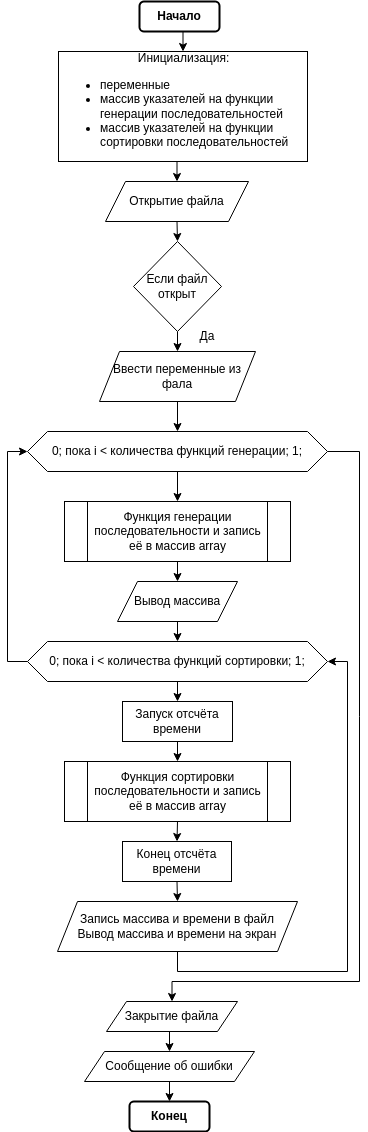

The diagram above was exported from draw.io. Its source (the exported page's mxGraphModel, read from the mxfile embedded in the PNG):
<mxGraphModel dx="1422" dy="832" grid="1" gridSize="10" guides="1" tooltips="1" connect="1" arrows="1" fold="1" page="1" pageScale="1" pageWidth="827" pageHeight="1169" math="0" shadow="0">
  <root>
    <mxCell id="0" />
    <mxCell id="1" parent="0" />
    <mxCell id="alFI2YbXkhATPp5cYsO1-3" style="edgeStyle=orthogonalEdgeStyle;rounded=0;orthogonalLoop=1;jettySize=auto;html=1;exitX=0.5;exitY=1;exitDx=0;exitDy=0;entryX=0.5;entryY=0;entryDx=0;entryDy=0;" edge="1" parent="1" source="alFI2YbXkhATPp5cYsO1-1" target="alFI2YbXkhATPp5cYsO1-2">
      <mxGeometry relative="1" as="geometry" />
    </mxCell>
    <mxCell id="alFI2YbXkhATPp5cYsO1-1" value="&lt;b&gt;Начало&lt;/b&gt;" style="rounded=1;whiteSpace=wrap;html=1;strokeWidth=2;" vertex="1" parent="1">
      <mxGeometry x="370" y="10" width="80" height="30" as="geometry" />
    </mxCell>
    <mxCell id="alFI2YbXkhATPp5cYsO1-5" style="edgeStyle=orthogonalEdgeStyle;rounded=0;orthogonalLoop=1;jettySize=auto;html=1;exitX=0.5;exitY=1;exitDx=0;exitDy=0;entryX=0.5;entryY=0;entryDx=0;entryDy=0;" edge="1" parent="1" target="alFI2YbXkhATPp5cYsO1-4">
      <mxGeometry relative="1" as="geometry">
        <mxPoint x="407.5" y="160" as="sourcePoint" />
      </mxGeometry>
    </mxCell>
    <mxCell id="alFI2YbXkhATPp5cYsO1-2" value="&lt;div style=&quot;text-align: center;&quot;&gt;&lt;span style=&quot;background-color: initial;&quot;&gt;Инициализация:&lt;/span&gt;&lt;/div&gt;&lt;ul&gt;&lt;li&gt;переменные&lt;/li&gt;&lt;li&gt;массив указателей на функции генерации последовательностей&lt;/li&gt;&lt;li&gt;массив указателей на функции сортировки последовательностей&lt;/li&gt;&lt;/ul&gt;" style="rounded=0;whiteSpace=wrap;html=1;align=left;" vertex="1" parent="1">
      <mxGeometry x="289" y="60" width="249" height="110" as="geometry" />
    </mxCell>
    <mxCell id="alFI2YbXkhATPp5cYsO1-7" style="edgeStyle=orthogonalEdgeStyle;rounded=0;orthogonalLoop=1;jettySize=auto;html=1;exitX=0.5;exitY=1;exitDx=0;exitDy=0;entryX=0.5;entryY=0;entryDx=0;entryDy=0;" edge="1" parent="1" source="alFI2YbXkhATPp5cYsO1-4" target="alFI2YbXkhATPp5cYsO1-6">
      <mxGeometry relative="1" as="geometry" />
    </mxCell>
    <mxCell id="alFI2YbXkhATPp5cYsO1-4" value="Открытие файла" style="shape=parallelogram;perimeter=parallelogramPerimeter;whiteSpace=wrap;html=1;fixedSize=1;" vertex="1" parent="1">
      <mxGeometry x="336" y="190" width="143" height="40" as="geometry" />
    </mxCell>
    <mxCell id="alFI2YbXkhATPp5cYsO1-10" style="edgeStyle=orthogonalEdgeStyle;rounded=0;orthogonalLoop=1;jettySize=auto;html=1;exitX=0.5;exitY=1;exitDx=0;exitDy=0;entryX=0.5;entryY=0;entryDx=0;entryDy=0;" edge="1" parent="1" source="alFI2YbXkhATPp5cYsO1-6" target="alFI2YbXkhATPp5cYsO1-9">
      <mxGeometry relative="1" as="geometry" />
    </mxCell>
    <mxCell id="alFI2YbXkhATPp5cYsO1-6" value="Если файл открыт" style="rhombus;whiteSpace=wrap;html=1;" vertex="1" parent="1">
      <mxGeometry x="364" y="250" width="88" height="90" as="geometry" />
    </mxCell>
    <mxCell id="alFI2YbXkhATPp5cYsO1-14" style="edgeStyle=orthogonalEdgeStyle;rounded=0;orthogonalLoop=1;jettySize=auto;html=1;exitX=0.5;exitY=1;exitDx=0;exitDy=0;entryX=0.5;entryY=0;entryDx=0;entryDy=0;" edge="1" parent="1" source="alFI2YbXkhATPp5cYsO1-9" target="alFI2YbXkhATPp5cYsO1-13">
      <mxGeometry relative="1" as="geometry" />
    </mxCell>
    <mxCell id="alFI2YbXkhATPp5cYsO1-9" value="Ввести переменные из фала" style="shape=parallelogram;perimeter=parallelogramPerimeter;whiteSpace=wrap;html=1;fixedSize=1;" vertex="1" parent="1">
      <mxGeometry x="330" y="360" width="156" height="50" as="geometry" />
    </mxCell>
    <mxCell id="alFI2YbXkhATPp5cYsO1-11" value="Да" style="text;html=1;strokeColor=none;fillColor=none;align=center;verticalAlign=middle;whiteSpace=wrap;rounded=0;" vertex="1" parent="1">
      <mxGeometry x="408" y="330" width="60" height="30" as="geometry" />
    </mxCell>
    <mxCell id="alFI2YbXkhATPp5cYsO1-18" style="edgeStyle=orthogonalEdgeStyle;rounded=0;orthogonalLoop=1;jettySize=auto;html=1;exitX=0.5;exitY=1;exitDx=0;exitDy=0;entryX=0.5;entryY=0;entryDx=0;entryDy=0;" edge="1" parent="1" source="alFI2YbXkhATPp5cYsO1-12" target="alFI2YbXkhATPp5cYsO1-17">
      <mxGeometry relative="1" as="geometry" />
    </mxCell>
    <mxCell id="alFI2YbXkhATPp5cYsO1-12" value="Функция генерации последовательности и запись её в массив array" style="shape=process;whiteSpace=wrap;html=1;backgroundOutline=1;" vertex="1" parent="1">
      <mxGeometry x="295" y="510" width="226" height="60" as="geometry" />
    </mxCell>
    <mxCell id="alFI2YbXkhATPp5cYsO1-15" style="edgeStyle=orthogonalEdgeStyle;rounded=0;orthogonalLoop=1;jettySize=auto;html=1;exitX=0.5;exitY=1;exitDx=0;exitDy=0;entryX=0.5;entryY=0;entryDx=0;entryDy=0;" edge="1" parent="1" source="alFI2YbXkhATPp5cYsO1-13" target="alFI2YbXkhATPp5cYsO1-12">
      <mxGeometry relative="1" as="geometry" />
    </mxCell>
    <mxCell id="alFI2YbXkhATPp5cYsO1-41" style="edgeStyle=orthogonalEdgeStyle;rounded=0;orthogonalLoop=1;jettySize=auto;html=1;exitX=1;exitY=0.5;exitDx=0;exitDy=0;entryX=0.5;entryY=0;entryDx=0;entryDy=0;" edge="1" parent="1" source="alFI2YbXkhATPp5cYsO1-13" target="alFI2YbXkhATPp5cYsO1-32">
      <mxGeometry relative="1" as="geometry">
        <Array as="points">
          <mxPoint x="590" y="460" />
          <mxPoint x="590" y="990" />
          <mxPoint x="403" y="990" />
        </Array>
      </mxGeometry>
    </mxCell>
    <mxCell id="alFI2YbXkhATPp5cYsO1-13" value="0; пока i &amp;lt; количества функций генерации; 1;" style="shape=hexagon;perimeter=hexagonPerimeter2;whiteSpace=wrap;html=1;fixedSize=1;" vertex="1" parent="1">
      <mxGeometry x="258" y="440" width="300" height="40" as="geometry" />
    </mxCell>
    <mxCell id="alFI2YbXkhATPp5cYsO1-33" style="edgeStyle=orthogonalEdgeStyle;rounded=0;orthogonalLoop=1;jettySize=auto;html=1;exitX=0.5;exitY=1;exitDx=0;exitDy=0;entryX=0.5;entryY=0;entryDx=0;entryDy=0;" edge="1" parent="1" source="alFI2YbXkhATPp5cYsO1-17" target="alFI2YbXkhATPp5cYsO1-20">
      <mxGeometry relative="1" as="geometry" />
    </mxCell>
    <mxCell id="alFI2YbXkhATPp5cYsO1-17" value="Вывод массива" style="shape=parallelogram;perimeter=parallelogramPerimeter;whiteSpace=wrap;html=1;fixedSize=1;" vertex="1" parent="1">
      <mxGeometry x="348" y="590" width="120" height="40" as="geometry" />
    </mxCell>
    <mxCell id="alFI2YbXkhATPp5cYsO1-25" style="edgeStyle=orthogonalEdgeStyle;rounded=0;orthogonalLoop=1;jettySize=auto;html=1;exitX=0.5;exitY=1;exitDx=0;exitDy=0;entryX=0.5;entryY=0;entryDx=0;entryDy=0;" edge="1" parent="1" source="alFI2YbXkhATPp5cYsO1-20" target="alFI2YbXkhATPp5cYsO1-24">
      <mxGeometry relative="1" as="geometry" />
    </mxCell>
    <mxCell id="alFI2YbXkhATPp5cYsO1-37" style="edgeStyle=orthogonalEdgeStyle;rounded=0;orthogonalLoop=1;jettySize=auto;html=1;exitX=0;exitY=0.5;exitDx=0;exitDy=0;entryX=0;entryY=0.5;entryDx=0;entryDy=0;" edge="1" parent="1" source="alFI2YbXkhATPp5cYsO1-20" target="alFI2YbXkhATPp5cYsO1-13">
      <mxGeometry relative="1" as="geometry" />
    </mxCell>
    <mxCell id="alFI2YbXkhATPp5cYsO1-20" value="0; пока i &amp;lt; количества функций сортировки; 1;" style="shape=hexagon;perimeter=hexagonPerimeter2;whiteSpace=wrap;html=1;fixedSize=1;" vertex="1" parent="1">
      <mxGeometry x="258" y="650" width="300" height="40" as="geometry" />
    </mxCell>
    <mxCell id="alFI2YbXkhATPp5cYsO1-28" style="edgeStyle=orthogonalEdgeStyle;rounded=0;orthogonalLoop=1;jettySize=auto;html=1;exitX=0.5;exitY=1;exitDx=0;exitDy=0;entryX=0.5;entryY=0;entryDx=0;entryDy=0;" edge="1" parent="1" source="alFI2YbXkhATPp5cYsO1-22" target="alFI2YbXkhATPp5cYsO1-27">
      <mxGeometry relative="1" as="geometry" />
    </mxCell>
    <mxCell id="alFI2YbXkhATPp5cYsO1-22" value="Функция сортировки последовательности и запись её в массив array" style="shape=process;whiteSpace=wrap;html=1;backgroundOutline=1;" vertex="1" parent="1">
      <mxGeometry x="295" y="770" width="226" height="60" as="geometry" />
    </mxCell>
    <mxCell id="alFI2YbXkhATPp5cYsO1-26" style="edgeStyle=orthogonalEdgeStyle;rounded=0;orthogonalLoop=1;jettySize=auto;html=1;exitX=0.5;exitY=1;exitDx=0;exitDy=0;entryX=0.5;entryY=0;entryDx=0;entryDy=0;" edge="1" parent="1" source="alFI2YbXkhATPp5cYsO1-24" target="alFI2YbXkhATPp5cYsO1-22">
      <mxGeometry relative="1" as="geometry" />
    </mxCell>
    <mxCell id="alFI2YbXkhATPp5cYsO1-24" value="Запуск отсчёта времени" style="rounded=0;whiteSpace=wrap;html=1;" vertex="1" parent="1">
      <mxGeometry x="353" y="710" width="110" height="40" as="geometry" />
    </mxCell>
    <mxCell id="alFI2YbXkhATPp5cYsO1-30" style="edgeStyle=orthogonalEdgeStyle;rounded=0;orthogonalLoop=1;jettySize=auto;html=1;exitX=0.5;exitY=1;exitDx=0;exitDy=0;entryX=0.5;entryY=0;entryDx=0;entryDy=0;" edge="1" parent="1" source="alFI2YbXkhATPp5cYsO1-27" target="alFI2YbXkhATPp5cYsO1-29">
      <mxGeometry relative="1" as="geometry" />
    </mxCell>
    <mxCell id="alFI2YbXkhATPp5cYsO1-27" value="Конец отсчёта времени" style="rounded=0;whiteSpace=wrap;html=1;" vertex="1" parent="1">
      <mxGeometry x="353" y="850" width="109" height="40" as="geometry" />
    </mxCell>
    <mxCell id="alFI2YbXkhATPp5cYsO1-36" style="edgeStyle=orthogonalEdgeStyle;rounded=0;orthogonalLoop=1;jettySize=auto;html=1;exitX=0.5;exitY=1;exitDx=0;exitDy=0;entryX=1;entryY=0.5;entryDx=0;entryDy=0;" edge="1" parent="1" source="alFI2YbXkhATPp5cYsO1-29" target="alFI2YbXkhATPp5cYsO1-20">
      <mxGeometry relative="1" as="geometry">
        <Array as="points">
          <mxPoint x="408" y="980" />
          <mxPoint x="578" y="980" />
          <mxPoint x="578" y="670" />
        </Array>
      </mxGeometry>
    </mxCell>
    <mxCell id="alFI2YbXkhATPp5cYsO1-29" value="Запись массива и времени в файл&lt;br&gt;Вывод массива и времени на экран" style="shape=parallelogram;perimeter=parallelogramPerimeter;whiteSpace=wrap;html=1;fixedSize=1;" vertex="1" parent="1">
      <mxGeometry x="288" y="910" width="240" height="50" as="geometry" />
    </mxCell>
    <mxCell id="alFI2YbXkhATPp5cYsO1-43" style="edgeStyle=orthogonalEdgeStyle;rounded=0;orthogonalLoop=1;jettySize=auto;html=1;exitX=0.5;exitY=1;exitDx=0;exitDy=0;entryX=0.5;entryY=0;entryDx=0;entryDy=0;" edge="1" parent="1" source="alFI2YbXkhATPp5cYsO1-32" target="alFI2YbXkhATPp5cYsO1-39">
      <mxGeometry relative="1" as="geometry" />
    </mxCell>
    <mxCell id="alFI2YbXkhATPp5cYsO1-32" value="Закрытие файла" style="shape=parallelogram;perimeter=parallelogramPerimeter;whiteSpace=wrap;html=1;fixedSize=1;" vertex="1" parent="1">
      <mxGeometry x="337" y="1010" width="131" height="30" as="geometry" />
    </mxCell>
    <mxCell id="alFI2YbXkhATPp5cYsO1-44" style="edgeStyle=orthogonalEdgeStyle;rounded=0;orthogonalLoop=1;jettySize=auto;html=1;exitX=0.5;exitY=1;exitDx=0;exitDy=0;entryX=0.5;entryY=0;entryDx=0;entryDy=0;" edge="1" parent="1" source="alFI2YbXkhATPp5cYsO1-39" target="alFI2YbXkhATPp5cYsO1-40">
      <mxGeometry relative="1" as="geometry" />
    </mxCell>
    <mxCell id="alFI2YbXkhATPp5cYsO1-39" value="Сообщение об ошибки" style="shape=parallelogram;perimeter=parallelogramPerimeter;whiteSpace=wrap;html=1;fixedSize=1;" vertex="1" parent="1">
      <mxGeometry x="315" y="1060" width="170" height="30" as="geometry" />
    </mxCell>
    <mxCell id="alFI2YbXkhATPp5cYsO1-40" value="&lt;b&gt;Конец&lt;/b&gt;" style="rounded=1;whiteSpace=wrap;html=1;strokeWidth=2;" vertex="1" parent="1">
      <mxGeometry x="360" y="1110" width="80" height="30" as="geometry" />
    </mxCell>
  </root>
</mxGraphModel>